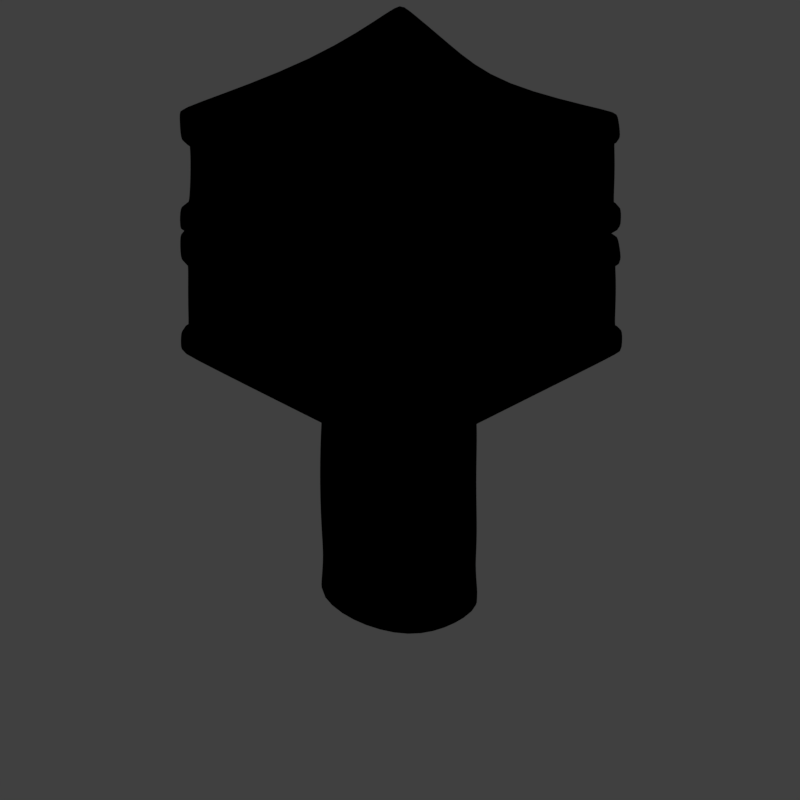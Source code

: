 # Source: tas1_V001.blend  (saved by Blender 2.79.0; exported with 4.5.12 LTS)
import bpy
from mathutils import Matrix  # noqa: F401  (used for matrix-valued properties, if any)

bpy.ops.wm.read_factory_settings(use_empty=True)
scene = bpy.context.scene
scene.name = 'Scene'

# ---- collections
col_collection_1 = bpy.data.collections.new('Collection 1'); scene.collection.children.link(col_collection_1)

# ---- materials (node trees are filled in below, after node groups)
mat_candy_white = bpy.data.materials.new('candy_white')
mat_candy_white.alpha_threshold = 0.0
mat_candy_white.use_transparent_shadow = False
mat_candy_white.diffuse_color = (0.9, 0.9, 0.9, 1.0)
mat_candy_white.roughness = 0.5
mat_candy_white.specular_intensity = 1.0
mat_candy_yelow = bpy.data.materials.new('candy_yelow')
mat_candy_yelow.alpha_threshold = 0.0
mat_candy_yelow.use_transparent_shadow = False
mat_candy_yelow.diffuse_color = (0.9, 0.8294, 0.0, 1.0)
mat_candy_yelow.roughness = 0.5
mat_candy_yelow.specular_intensity = 1.0
mat_candy_black = bpy.data.materials.new('candy_black')
mat_candy_black.alpha_threshold = 0.0
mat_candy_black.use_transparent_shadow = False
mat_candy_black.diffuse_color = (0.0, 0.0, 0.0, 1.0)
mat_candy_black.roughness = 0.5
mat_candy_black.specular_intensity = 0.7177
mat_guide = bpy.data.materials.new('guide')
mat_guide.alpha_threshold = 0.0
mat_guide.use_transparent_shadow = False
mat_guide.diffuse_color = (1.0, 0.0, 0.004819, 1.0)
mat_guide.roughness = 0.5
mat_candystem_black = bpy.data.materials.new('candystem_black')
mat_candystem_black.alpha_threshold = 0.0
mat_candystem_black.use_transparent_shadow = False
mat_candystem_black.diffuse_color = (0.0, 0.0, 0.0, 1.0)
mat_candystem_black.specular_color = (1.0, 0.9603, 0.6189)
mat_candystem_black.roughness = 0.5
mat_candystem_black.specular_intensity = 0.3992
mat_candystem_white = bpy.data.materials.new('candystem_white')
mat_candystem_white.alpha_threshold = 0.0
mat_candystem_white.use_transparent_shadow = False
mat_candystem_white.diffuse_color = (0.9, 0.9, 0.9, 1.0)
mat_candystem_white.roughness = 0.5
mat_candystem_white.specular_intensity = 1.0

# ---- material node trees

# ---- world
world_world = bpy.data.worlds.new('World'); scene.world = world_world
world_world.color = (0.05088, 0.05088, 0.05088)
world_world.use_sun_shadow = False
world_world.sun_shadow_jitter_overblur = 0.0
world_world.cycles.sampling_method = 'MANUAL'
world_world.light_settings.distance = 0.0

# ---- cameras
cam_camera = bpy.data.cameras.new('Camera')
cam_camera.type = 'ORTHO'
cam_camera.sensor_fit = 'HORIZONTAL'
cam_camera.clip_start = 220.0
cam_camera.clip_end = 340.0
cam_camera.lens = 35.0
cam_camera.sensor_width = 1.0
cam_camera.sensor_height = 18.0
cam_camera.ortho_scale = 8.486
cam_camera.shift_x = -0.000345
cam_camera.shift_y = 0.25
cam_camera.dof.focus_distance = 0.0
cam_camera.dof.aperture_fstop = 128.0
cam_camera.dof.aperture_blades = 6

# ---- lights
light_lightdome = bpy.data.lights.new('LightDome', 'SUN')
light_lightdome.transmission_factor = 0.0
light_lightdome.angle = 0.1993
light_lightdome.energy = 0.1
light_lightdome.shadow_buffer_clip_start = 0.5
light_lightdome.shadow_soft_size = 0.1
light_lightdome.shadow_cascade_max_distance = 1000.0
light_fillerlight = bpy.data.lights.new('FillerLight', 'SUN')
light_fillerlight.transmission_factor = 0.0
light_fillerlight.angle = 0.9273
light_fillerlight.energy = 0.5
light_fillerlight.shadow_buffer_clip_start = 0.5
light_fillerlight.shadow_soft_size = 0.5
light_fillerlight.shadow_cascade_max_distance = 1000.0
light_mainlight = bpy.data.lights.new('MainLight', 'SUN')
light_mainlight.transmission_factor = 0.0
light_mainlight.angle = 0.9273
light_mainlight.energy = 1.3
light_mainlight.shadow_buffer_clip_start = 0.5
light_mainlight.shadow_soft_size = 0.5
light_mainlight.shadow_cascade_max_distance = 1000.0

# ---- meshes
me_cube_002 = bpy.data.meshes.new('Cube.002')
me_cube_002.from_pydata([(-1.0, -1.0, 0.0), (-0.988, -0.9914, 1.226), (-1.0, 1.0, 0.0), (-1.006, 1.006, 1.255), (1.0, -1.0, 0.0), (0.9834, -0.9878, 1.224), (1.0, 1.0, 0.0), (1.006, 1.006, 1.255), (-1.0, -0.1858, 0.0), (-0.909, -0.1504, 1.167), (1.0, -0.1858, 0.0), (0.8451, -0.1263, 1.208), (0.0, 1.0, 0.0), (7.746e-06, 0.9562, 1.179), (0.0, -1.0, 0.0), (-0.0008032, -0.8512, 1.004), (0.0, -0.1858, 1.163), (0.0, -0.1858, 0.0), (-0.9749, -0.9749, 0.7509), (-0.9634, 0.9616, 0.7502), (0.9541, 0.9507, 0.7543), (0.9749, -0.9749, 0.7509), (0.955, -0.1772, 0.803), (-0.9565, -0.1742, 0.5805), (7.199e-07, -0.956, 0.7181), (-0.447, 0.9576, 0.8517), (-0.9695, -0.9724, 0.9567), (-1.003, 1.002, 0.9095), (0.9969, 0.9946, 0.9106), (1.003, -1.005, 0.8968), (0.9381, -0.1626, 0.8911), (-0.9626, -0.1693, 0.8457), (-0.000298, -0.9405, 0.815), (5.918e-06, 0.979, 0.8899), (-0.9631, 0.9616, 0.4626), (0.9554, 0.9526, 0.466), (0.9727, -0.9727, 0.4636), (0.9574, -0.178, 0.4185), (-0.9578, -0.1751, 0.2919), (2.741e-06, -0.957, 0.5568), (-0.4468, 0.959, 0.3989), (-0.9727, -0.9727, 0.4636), (-0.9626, 0.9617, 0.2098), (0.9597, 0.9584, 0.2103), (0.9662, -0.9663, 0.2099), (0.9603, -0.1786, 0.2104), (-0.9608, -0.1776, 0.1985), (1.285e-06, -0.9609, 0.2142), (-6.866e-06, 0.9595, 0.2146), (-1.004, -1.004, 0.2693), (-0.9669, 0.9656, 0.9681), (2.92e-05, 0.9427, 0.9485), (0.969, -0.9703, 0.9555), (-0.0003018, -0.9115, 0.8742), (-1.005, -1.006, 0.8979), (-0.9288, -0.1632, 0.9043), (0.9616, 0.9574, 0.9692), (0.9072, -0.1564, 0.95), (-1.0, 0.9998, 0.2692), (7.44e-07, 0.9977, 0.2739), (1.004, -1.004, 0.2693), (1.347e-06, -0.9981, 0.2736), (-0.9662, -0.9661, 0.2099), (-0.9983, -0.1844, 0.2578), (0.9974, 0.9964, 0.2697), (0.9981, -0.1854, 0.2698), (0.5029, 0.981, 1.119), (0.5, -1.0, 0.0), (0.4226, -0.1561, 1.186), (0.5, 1.0, 0.0), (0.4913, -0.9195, 1.114), (0.5, -0.1858, 0.0), (0.4874, -0.9654, 0.7345), (0.2536, 0.9541, 0.803), (0.5015, -0.9727, 0.8559), (0.4984, 0.9868, 0.8021), (0.2543, 0.9558, 0.4325), (0.4864, -0.9649, 0.5102), (0.5019, -1.001, 0.2714), (0.4987, 0.9971, 0.2718), (0.4844, -0.9409, 0.9149), (0.4808, 0.95, 0.9588), (0.4831, -0.9636, 0.2121), (0.4798, 0.959, 0.2124)], [], [(31, 9, 3, 27), (75, 66, 7, 28), (30, 11, 5, 29), (32, 15, 1, 54), (71, 10, 4, 67), (16, 9, 1, 15), (13, 3, 9, 16), (69, 6, 10, 71), (28, 7, 11, 30), (54, 1, 9, 31), (2, 12, 17, 8), (66, 13, 16, 68), (68, 16, 15, 70), (8, 17, 14, 0), (74, 70, 15, 32), (27, 3, 13, 33), (34, 19, 25, 40), (77, 72, 24, 39), (41, 18, 23, 38), (35, 20, 22, 37), (39, 24, 18, 41), (37, 22, 21, 36), (76, 73, 20, 35), (38, 23, 19, 34), (19, 50, 51, 25), (72, 80, 53, 24), (18, 26, 55, 23), (20, 56, 57, 22), (24, 53, 26, 18), (22, 57, 52, 21), (73, 81, 56, 20), (23, 55, 50, 19), (46, 38, 34, 42), (83, 76, 35, 43), (45, 37, 36, 44), (47, 39, 41, 62), (43, 35, 37, 45), (62, 41, 38, 46), (82, 77, 39, 47), (42, 34, 40, 48), (2, 58, 59, 12), (67, 78, 61, 14), (0, 49, 63, 8), (6, 64, 65, 10), (14, 61, 49, 0), (10, 65, 60, 4), (69, 79, 64, 6), (8, 63, 58, 2), (51, 50, 27, 33), (80, 52, 29, 74), (55, 26, 54, 31), (57, 56, 28, 30), (26, 53, 32, 54), (52, 57, 30, 29), (81, 51, 33, 75), (50, 55, 31, 27), (42, 48, 59, 58), (82, 47, 61, 78), (62, 46, 63, 49), (43, 45, 65, 64), (47, 62, 49, 61), (45, 44, 60, 65), (83, 43, 64, 79), (46, 42, 58, 63), (48, 83, 79, 59), (44, 82, 78, 60), (56, 81, 75, 28), (53, 80, 74, 32), (12, 59, 79, 69), (4, 60, 78, 67), (44, 36, 77, 82), (48, 40, 76, 83), (25, 51, 81, 73), (21, 52, 80, 72), (40, 25, 73, 76), (36, 21, 72, 77), (29, 5, 70, 74), (11, 68, 70, 5), (7, 66, 68, 11), (12, 69, 71, 17), (17, 71, 67, 14), (33, 13, 66, 75)])
me_cube_002.polygons.foreach_set('use_smooth', [True] * 82)
me_cube_002.polygons.foreach_set('material_index', [0, 0, 0, 0, 0, 0, 0, 0, 0, 0, 0, 0, 0, 0, 0, 0, 1, 1, 1, 1, 1, 1, 1, 1, 2, 2, 2, 2, 2, 2, 2, 2, 2, 2, 2, 2, 2, 2, 2, 2, 0, 0, 0, 0, 0, 0, 0, 0, 0, 0, 0, 0, 0, 0, 0, 0, 0, 0, 0, 0, 0, 0, 0, 0, 0, 0, 0, 0, 0, 0, 2, 2, 2, 2, 1, 1, 0, 0, 0, 0, 0, 0])
me_cube_002.materials.append(mat_candy_white)
me_cube_002.materials.append(mat_candy_yelow)
me_cube_002.materials.append(mat_candy_black)
me_cube_002.use_remesh_preserve_volume = False
me_cube_002.use_remesh_preserve_attributes = False
me_cube_002.use_mirror_vertex_groups = False
me_cube_002.update()
me_plane_001 = bpy.data.meshes.new('Plane.001')
me_plane_001.from_pydata([(-2.0, -2.0, 0.0), (2.0, -2.0, 0.0), (-2.0, 2.0, 0.0), (2.0, 2.0, 0.0), (-1.864, 1.864, 0.0), (-1.864, -1.864, 0.0), (1.864, -1.864, 0.0), (1.864, 1.864, 0.0)], [], [(5, 4, 2, 0), (6, 5, 0, 1), (7, 6, 1, 3), (4, 7, 3, 2)])
me_plane_001.materials.append(mat_guide)
me_plane_001.use_remesh_preserve_volume = False
me_plane_001.use_remesh_preserve_attributes = False
me_plane_001.use_mirror_vertex_groups = False
me_plane_001.update()
me_cube_001 = bpy.data.meshes.new('Cube.001')
me_cube_001.from_pydata([(-2.0, -2.0, 0.0), (-2.0, -2.0, 1.633), (-2.0, 2.0, 0.0), (-2.0, 2.0, 1.633), (2.0, -2.0, 0.0), (2.0, -2.0, 1.633), (2.0, 2.0, 0.0), (2.0, 2.0, 1.633)], [], [(0, 1, 3, 2), (2, 3, 7, 6), (6, 7, 5, 4), (4, 5, 1, 0), (2, 6, 4, 0), (7, 3, 1, 5)])
me_cube_001.use_remesh_preserve_volume = False
me_cube_001.use_remesh_preserve_attributes = False
me_cube_001.use_mirror_vertex_groups = False
me_cube_001.update()
me_cube = bpy.data.meshes.new('Cube')
me_cube.from_pydata([(-0.5532, -0.7532, 1.504), (-0.5532, 0.7532, 1.504), (0.5532, -0.7532, 1.504), (0.5532, 0.7532, 1.504), (-0.8355, -1.0, 0.0), (-0.8355, 1.0, 0.0), (0.7645, 1.0, 0.0), (0.7645, -1.0, 0.0), (-0.8, -1.0, 1.47), (-0.8, 1.0, 1.47), (0.8, 1.0, 1.47), (0.8, -1.0, 1.47), (0.0, 0.9068, 1.633), (0.0, -0.9068, 1.633), (-0.03545, -1.188, 2.384e-07), (-0.03545, 1.188, 2.384e-07), (0.0, -1.188, 1.47), (0.0, 1.188, 1.47), (-0.8, 1.0, 1.633), (0.0, 1.188, 1.633), (0.8, 1.0, 1.633), (0.8, -1.0, 1.633), (0.0, -1.188, 1.633), (-0.8, -1.0, 1.633), (-0.5631, 0.7631, 1.633), (1.064e-15, 0.895, 1.504), (0.5631, 0.7631, 1.633), (0.5631, -0.7631, 1.633), (1.064e-15, -0.895, 1.504), (-0.5631, -0.7631, 1.633), (-1.071, 1.788e-07, 1.633), (0.8565, 2.384e-07, 1.633), (0.821, 0.0, 0.0), (-1.107, 5.96e-08, 0.0), (0.8565, 2.384e-07, 1.47), (-1.071, 1.788e-07, 1.47), (-0.1075, 4.038e-08, 1.504), (-0.786, 1.788e-07, 1.633), (0.5711, 1.788e-07, 1.633), (-0.7741, 1.192e-07, 1.504), (0.5591, 1.192e-07, 1.504), (-0.8, 1.0, 0.7348), (0.8, 1.0, 0.7348), (0.8, -1.0, 0.7348), (-0.8, -1.0, 0.7348), (0.0, 1.188, 0.7348), (0.0, -1.188, 0.7348), (-1.071, 1.192e-07, 0.7348), (0.8565, 1.192e-07, 0.7348), (-0.7741, -0.9676, 1.119), (-0.7741, 0.9676, 1.119), (0.7741, 0.9676, 1.119), (0.7741, -0.9676, 1.119), (0.0, 1.15, 1.119), (0.0, -1.15, 1.119), (-1.037, 1.631e-07, 1.119), (0.8287, 1.919e-07, 1.119)], [], [(37, 24, 18, 30), (17, 19, 20, 10), (35, 30, 18, 9), (16, 22, 23, 8), (34, 31, 21, 11), (54, 16, 8, 49), (36, 39, 0, 28), (53, 17, 10, 51), (56, 34, 11, 52), (50, 9, 17, 53), (52, 11, 16, 54), (55, 35, 9, 50), (11, 21, 22, 16), (9, 18, 19, 17), (38, 27, 21, 31), (12, 26, 20, 19), (39, 1, 24, 37), (13, 29, 23, 22), (24, 12, 19, 18), (27, 13, 22, 21), (40, 2, 27, 38), (25, 3, 26, 12), (28, 0, 29, 13), (1, 25, 12, 24), (2, 28, 13, 27), (40, 36, 28, 2), (3, 25, 36, 40), (3, 40, 38, 26), (0, 39, 37, 29), (26, 38, 31, 20), (49, 8, 35, 55), (51, 10, 34, 56), (25, 1, 39, 36), (10, 20, 31, 34), (8, 23, 30, 35), (29, 37, 30, 23), (6, 42, 48, 32), (4, 44, 47, 33), (33, 47, 41, 5), (7, 43, 46, 14), (5, 41, 45, 15), (32, 48, 43, 7), (15, 45, 42, 6), (14, 46, 44, 4), (42, 51, 56, 48), (44, 49, 55, 47), (47, 55, 50, 41), (43, 52, 54, 46), (41, 50, 53, 45), (48, 56, 52, 43), (45, 53, 51, 42), (46, 54, 49, 44)])
me_cube.polygons.foreach_set('use_smooth', [True] * 52)
me_cube.polygons.foreach_set('material_index', [0, 0, 0, 0, 0, 0, 1, 0, 0, 0, 0, 0, 0, 0, 0, 0, 0, 0, 0, 0, 0, 0, 0, 0, 0, 1, 1, 0, 0, 0, 0, 0, 1, 0, 0, 0, 0, 0, 0, 0, 0, 0, 0, 0, 0, 0, 0, 0, 0, 0, 0, 0])
me_cube.materials.append(mat_candystem_black)
me_cube.materials.append(mat_candystem_white)
me_cube.use_remesh_preserve_volume = False
me_cube.use_remesh_preserve_attributes = False
me_cube.use_mirror_vertex_groups = False
me_cube.update()

# ---- objects
ob_cube_003 = bpy.data.objects.new('Cube.003', me_cube_002)
ob_cube = bpy.data.objects.new('Cube', me_cube_002)
ob_rig = bpy.data.objects.new('Rig', None)
ob_verticaljoint = bpy.data.objects.new('VerticalJoint', None)
ob_lightdome = bpy.data.objects.new('LightDome', light_lightdome)
ob_fillerlight = bpy.data.objects.new('FillerLight', light_fillerlight)
ob_mainlight = bpy.data.objects.new('Mainlight', light_mainlight)
ob_camera = bpy.data.objects.new('Camera', cam_camera)
ob_plane_001 = bpy.data.objects.new('Plane.001', me_plane_001)
ob_cube_001 = bpy.data.objects.new('Cube.001', me_cube_001)
ob_cube_002 = bpy.data.objects.new('Cube.002', me_cube)

# ---- transforms, parenting, visibility, modifiers, constraints
ob_cube_003.location = (0.0, 0.0, 4.5)
ob_cube_003.rotation_euler = (0.0, -0.0, 1.571)
ob_cube_003.scale = (1.713, 1.713, 1.211)
ob_cube_003.lineart.crease_threshold = 0.0
_m = ob_cube_003.modifiers.new('Bevel', 'BEVEL')
_m.width = 0.158
_m.width_pct = 0.158
_m.spread = 0.0
_m = ob_cube_003.modifiers.new('Subsurf', 'SUBSURF')
_m.uv_smooth = 'PRESERVE_CORNERS'
_m.quality = 2
_m.show_only_control_edges = False
ob_cube.location = (0.0, 0.0, 3.0)
ob_cube.scale = (1.713, 1.713, 1.211)
ob_cube.lineart.crease_threshold = 0.0
_m = ob_cube.modifiers.new('Bevel', 'BEVEL')
_m.width = 0.158
_m.width_pct = 0.158
_m.spread = 0.0
_m = ob_cube.modifiers.new('Subsurf', 'SUBSURF')
_m.uv_smooth = 'PRESERVE_CORNERS'
_m.quality = 2
_m.show_only_control_edges = False
ob_rig.location = (0.0, 0.0, 0.0)
ob_rig.rotation_mode = 'YXZ'
ob_rig.rotation_euler = (0.0, 0.0, -0.7854)
ob_rig.empty_image_offset = (0.0, 0.0)
ob_rig.hide_viewport = True
ob_rig.hide_select = True
ob_rig.lineart.crease_threshold = 0.0
ob_verticaljoint.parent = ob_rig
ob_verticaljoint.location = (0.0, 0.0, 0.0)
ob_verticaljoint.empty_image_offset = (0.0, 0.0)
ob_verticaljoint.hide_viewport = True
ob_verticaljoint.hide_select = True
ob_verticaljoint.lineart.crease_threshold = 0.0
ob_lightdome.parent = ob_verticaljoint
ob_lightdome.location = (0.0, 0.0, 0.0)
ob_lightdome.hide_select = True
ob_lightdome.lineart.crease_threshold = 0.0
ob_fillerlight.parent = ob_verticaljoint
ob_fillerlight.location = (0.0, 0.0, 0.0)
ob_fillerlight.rotation_euler = (0.0, -1.265, 2.007)
ob_fillerlight.hide_select = True
ob_fillerlight.lineart.crease_threshold = 0.0
ob_mainlight.parent = ob_verticaljoint
ob_mainlight.location = (0.0, 0.0, 0.0)
ob_mainlight.rotation_euler = (1.178, 0.0, 1.571)
ob_mainlight.hide_select = True
ob_mainlight.lineart.crease_threshold = 0.0
ob_camera.parent = ob_verticaljoint
ob_camera.location = (0.0, -241.9, 139.7)
ob_camera.rotation_euler = (1.047, 0.0, 0.0)
ob_camera.hide_select = True
ob_camera.lineart.crease_threshold = 0.0
ob_plane_001.location = (0.0, 0.0, 0.0)
ob_plane_001.hide_render = True
ob_plane_001.lineart.crease_threshold = 0.0
ob_cube_001.location = (0.0, 0.0, 0.0)
ob_cube_001.scale = (1.0, 1.0, 0.5)
ob_cube_001.hide_render = True
ob_cube_001.display_type = 'WIRE'
ob_cube_001.lineart.crease_threshold = 0.0
_m = ob_cube_001.modifiers.new('Array', 'ARRAY')
_m.count = 8
_m.constant_offset_displace = (0.0, 0.0, 0.0)
_m.relative_offset_displace = (0.0, 0.0, 1.0)
ob_cube_002.location = (0.0, 0.0, 1.477)
ob_cube_002.rotation_euler = (3.142, -0.0, 0.0)
ob_cube_002.scale = (0.752, 0.752, 0.9044)
ob_cube_002.lineart.crease_threshold = 0.0
_m = ob_cube_002.modifiers.new('Mirror', 'MIRROR')
_m.use_axis = (False, False, True)
_m = ob_cube_002.modifiers.new('Subsurf', 'SUBSURF')
_m.uv_smooth = 'PRESERVE_CORNERS'
_m.quality = 2
_m.levels = 2
_m.show_only_control_edges = False

# ---- collection membership
col_collection_1.objects.link(ob_cube_003)
col_collection_1.objects.link(ob_cube)
col_collection_1.objects.link(ob_rig)
col_collection_1.objects.link(ob_verticaljoint)
col_collection_1.objects.link(ob_lightdome)
col_collection_1.objects.link(ob_fillerlight)
col_collection_1.objects.link(ob_mainlight)
col_collection_1.objects.link(ob_camera)
col_collection_1.objects.link(ob_plane_001)
col_collection_1.objects.link(ob_cube_001)
col_collection_1.objects.link(ob_cube_002)
def _layer_coll(name, lc=None):
    lc = lc or bpy.context.view_layer.layer_collection
    for c in lc.children:
        if c.name == name: return c
        r = _layer_coll(name, c)
        if r: return r
_layer_coll('Collection 1').holdout = True

# ---- scene / render settings (as saved in the file)
scene.camera = ob_camera
scene.frame_start = 1; scene.frame_end = 250; scene.frame_set(0)
scene.render.engine = 'BLENDER_EEVEE_NEXT'
scene.render.image_settings.compression = 0
scene.render.resolution_x = 96
scene.render.resolution_y = 96
scene.render.dither_intensity = 0.0
scene.render.film_transparent = True
scene.cycles.use_denoising = False
scene.cycles.samples = 128
scene.cycles.sampling_pattern = 'TABULATED_SOBOL'
scene.cycles.use_adaptive_sampling = False
scene.cycles.use_light_tree = False
scene.cycles.blur_glossy = 0.0
scene.cycles.sample_clamp_indirect = 0.0
scene.view_settings.view_transform = 'Standard'
bpy.context.view_layer.update()
